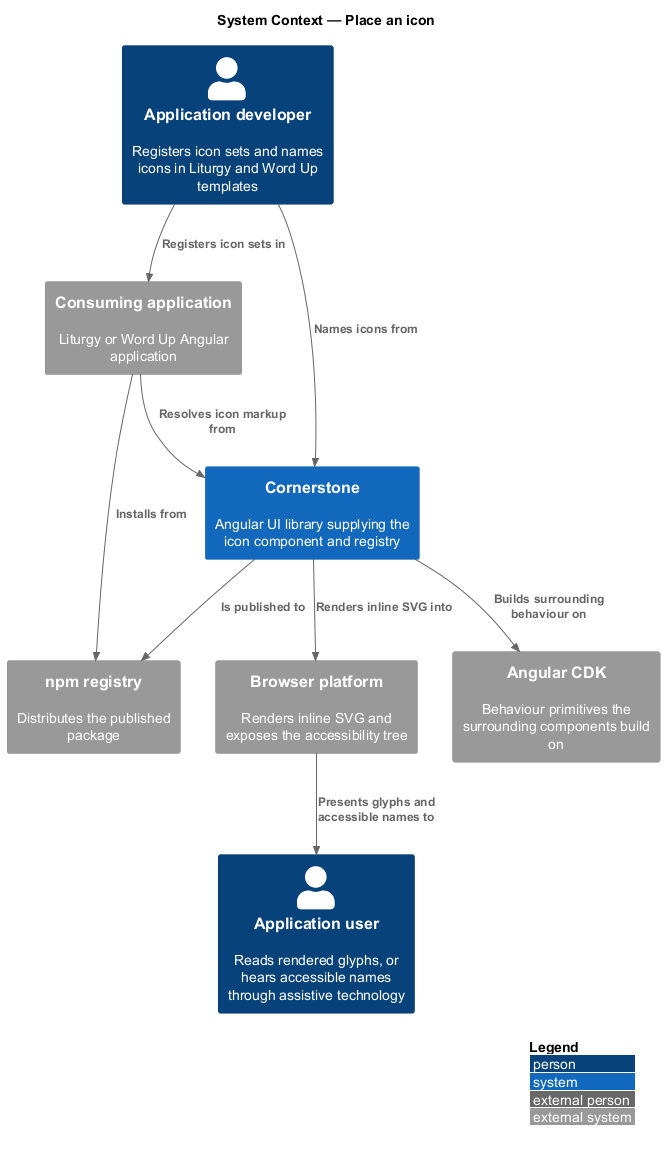

The diagram above was rendered by PlantUML. Its source (embedded in the PNG):
@startuml
!include <C4/C4_Context>
LAYOUT_WITH_LEGEND()
title System Context — Place an icon

Person(dev, "Application developer", "Registers icon sets and names icons in Liturgy and Word Up templates")
Person(user, "Application user", "Reads rendered glyphs, or hears accessible names through assistive technology")

System(cornerstone, "Cornerstone", "Angular UI library supplying the icon component and registry")
System_Ext(app, "Consuming application", "Liturgy or Word Up Angular application")
System_Ext(cdk, "Angular CDK", "Behaviour primitives the surrounding components build on")
System_Ext(npm, "npm registry", "Distributes the published package")
System_Ext(browser, "Browser platform", "Renders inline SVG and exposes the accessibility tree")

Rel(dev, cornerstone, "Names icons from")
Rel(dev, app, "Registers icon sets in")
Rel(app, cornerstone, "Resolves icon markup from")
Rel(cornerstone, cdk, "Builds surrounding behaviour on")
Rel(cornerstone, npm, "Is published to")
Rel(app, npm, "Installs from")
Rel(cornerstone, browser, "Renders inline SVG into")
Rel(browser, user, "Presents glyphs and accessible names to")
@enduml